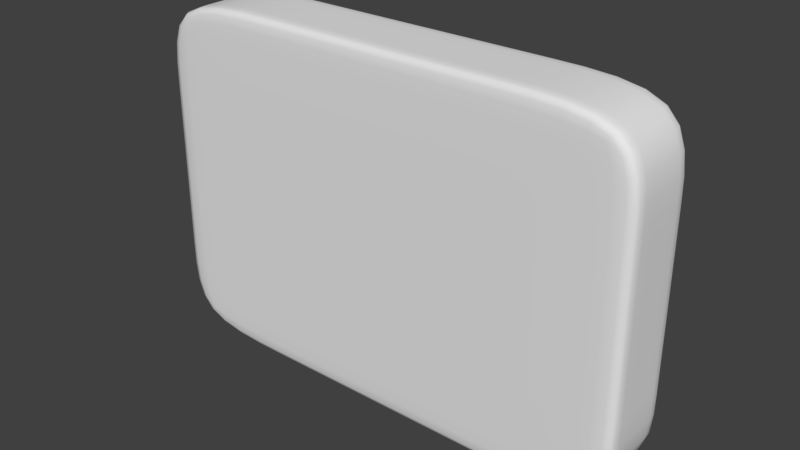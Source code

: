 # Source: ReplayBillboard.blend  (saved by Blender 2.78.0; exported with 4.5.12 LTS)
import bpy
from mathutils import Matrix  # noqa: F401  (used for matrix-valued properties, if any)

bpy.ops.wm.read_factory_settings(use_empty=True)
scene = bpy.context.scene
scene.name = 'Scene'

# ---- collections
col_collection_1 = bpy.data.collections.new('Collection 1'); scene.collection.children.link(col_collection_1)

# ---- world
world_world = bpy.data.worlds.new('World'); scene.world = world_world
world_world.color = (0.05088, 0.05088, 0.05088)
world_world.use_sun_shadow = False
world_world.sun_shadow_jitter_overblur = 0.0
world_world.cycles.sampling_method = 'MANUAL'

# ---- meshes
me_cube_001 = bpy.data.meshes.new('Cube.001')
me_cube_001.from_pydata([(-6.289, -1.0, -3.422), (-6.289, -1.0, 5.422), (-6.289, 1.0, -3.422), (-6.289, 1.0, 5.422), (6.289, -1.0, -3.422), (6.289, -1.0, 5.422), (6.289, 1.0, -3.422), (6.289, 1.0, 5.422), (-6.289, -0.947, -3.422), (-6.289, -0.947, 5.422), (6.289, -0.947, -3.422), (6.289, -0.947, 5.422), (-6.289, 0.9527, 5.422), (6.289, 0.9527, -3.422), (-6.289, 0.9527, -3.422), (6.289, 0.9527, 5.422), (-6.289, -1.0, 1.0), (-6.289, 1.0, 1.0), (6.289, 1.0, 1.0), (6.289, -1.0, 1.0), (6.289, -0.947, 1.0), (-6.289, -0.947, 1.0), (6.289, 0.9527, 1.0), (-6.289, 0.9527, 1.0), (0.0, 1.0, -3.422), (0.0, 1.0, 5.422), (0.0, -1.0, -3.422), (0.0, -1.0, 5.422), (0.0, -0.947, 5.422), (0.0, -0.947, -3.422), (0.0, 0.9527, -3.422), (0.0, 0.9527, 5.422), (0.0, -1.0, 1.0), (0.0, 1.0, 1.0), (-6.289, -1.0, 3.211), (-6.289, 1.0, 3.211), (6.289, 1.0, 3.211), (6.289, -1.0, 3.211), (6.289, -0.947, 3.211), (-6.289, -0.947, 3.211), (6.289, 0.9527, 3.211), (-6.289, 0.9527, 3.211), (0.0, -1.0, 3.211), (0.0, 1.0, 3.211), (-3.145, 1.0, -3.422), (-3.145, -1.0, 5.422), (-3.145, -0.947, -3.422), (-3.145, 0.9527, -3.422), (-3.145, -1.0, 1.0), (-3.145, 1.0, 5.422), (-3.145, -1.0, -3.422), (-3.145, -0.947, 5.422), (-3.145, 0.9527, 5.422), (-3.145, 1.0, 1.0), (-3.145, 1.0, 3.211), (-3.145, -1.0, 3.211), (3.145, 1.0, 5.422), (3.145, -1.0, -3.422), (3.145, -0.947, 5.422), (3.145, 0.9527, 5.422), (3.145, 1.0, 1.0), (3.145, 1.0, -3.422), (3.145, -1.0, 5.422), (3.145, -0.947, -3.422), (3.145, 0.9527, -3.422), (3.145, -1.0, 1.0), (3.145, -1.0, 3.211), (3.145, 1.0, 3.211), (-6.289, 1.0, -1.211), (6.289, 1.0, -1.211), (6.289, -1.0, -1.211), (6.289, -0.947, -1.211), (-6.289, -0.947, -1.211), (6.289, 0.9527, -1.211), (-6.289, 0.9527, -1.211), (-6.289, -1.0, -1.211), (0.0, 1.0, -1.211), (0.0, -1.0, -1.211), (-3.145, 1.0, -1.211), (-3.145, -1.0, -1.211), (3.145, -1.0, -1.211), (3.145, 1.0, -1.211)], [], [(41, 12, 3, 35), (67, 56, 7, 36), (38, 11, 5, 37), (55, 45, 1, 34), (63, 10, 4, 57), (51, 9, 1, 45), (52, 12, 9, 51), (64, 13, 10, 63), (40, 15, 11, 38), (34, 1, 9, 39), (36, 7, 15, 40), (61, 6, 13, 64), (49, 3, 12, 52), (39, 9, 12, 41), (72, 21, 23, 74), (69, 18, 22, 73), (75, 16, 21, 72), (73, 22, 20, 71), (79, 48, 16, 75), (71, 20, 19, 70), (81, 60, 18, 69), (74, 23, 17, 68), (78, 53, 33, 76), (80, 65, 32, 77), (56, 25, 31, 59), (44, 24, 30, 47), (47, 30, 29, 46), (59, 31, 28, 58), (58, 28, 27, 62), (46, 29, 26, 50), (66, 62, 27, 42), (54, 49, 25, 43), (53, 54, 43, 33), (65, 66, 42, 32), (21, 39, 41, 23), (18, 36, 40, 22), (16, 34, 39, 21), (22, 40, 38, 20), (48, 55, 34, 16), (20, 38, 37, 19), (60, 67, 36, 18), (23, 41, 35, 17), (32, 42, 55, 48), (17, 35, 54, 53), (35, 3, 49, 54), (8, 46, 50, 0), (14, 47, 46, 8), (2, 44, 47, 14), (68, 17, 53, 78), (77, 32, 48, 79), (25, 49, 52, 31), (31, 52, 51, 28), (28, 51, 45, 27), (42, 27, 45, 55), (33, 43, 67, 60), (19, 37, 66, 65), (37, 5, 62, 66), (11, 58, 62, 5), (15, 59, 58, 11), (7, 56, 59, 15), (70, 19, 65, 80), (76, 33, 60, 81), (24, 61, 64, 30), (30, 64, 63, 29), (29, 63, 57, 26), (43, 25, 56, 67), (24, 76, 81, 61), (4, 70, 80, 57), (26, 77, 79, 50), (2, 68, 78, 44), (57, 80, 77, 26), (44, 78, 76, 24), (14, 74, 68, 2), (61, 81, 69, 6), (10, 71, 70, 4), (50, 79, 75, 0), (13, 73, 71, 10), (0, 75, 72, 8), (6, 69, 73, 13), (8, 72, 74, 14)])
me_cube_001.polygons.foreach_set('use_smooth', [True] * 80)
_uv = me_cube_001.uv_layers.new(name='UVMap')
_uv.uv.foreach_set('vector', [0.75, 0.75, 1.0, 0.75, 1.0, 1.0, 0.75, 1.0, 0.75, 0.75, 1.0, 0.75, 1.0, 1.0, 0.75, 1.0, 0.75, 0.5, 1.0, 0.5, 1.0, 1.0, 0.75, 1.0, 0.75, 0.75, 1.0, 0.75, 1.0, 1.0, 0.75, 1.0, 0.75, 0.5, 1.0, 0.5, 1.0, 1.0, 0.75, 1.0, 0.75, 0.5, 1.0, 0.5, 1.0, 1.0, 0.75, 1.0, 0.75, 0.25, 1.0, 0.25, 1.0, 0.5, 0.75, 0.5, 0.75, 0.25, 1.0, 0.25, 1.0, 0.5, 0.75, 0.5, 0.75, 0.25, 1.0, 0.25, 1.0, 0.5, 0.75, 0.5, 0.75, 0.0, 1.0, 0.0, 1.0, 0.5, 0.75, 0.5, 0.75, 0.0, 1.0, 0.0, 1.0, 0.25, 0.75, 0.25, 0.75, 0.0, 1.0, 0.0, 1.0, 0.25, 0.75, 0.25, 0.75, 0.0, 1.0, 0.0, 1.0, 0.25, 0.75, 0.25, 0.75, 0.5, 1.0, 0.5, 1.0, 0.75, 0.75, 0.75, 0.25, 0.5, 0.5, 0.5, 0.5, 0.75, 0.25, 0.75, 0.25, 0.0, 0.5, 0.0, 0.5, 0.25, 0.25, 0.25, 0.25, 0.0, 0.5, 0.0, 0.5, 0.5, 0.25, 0.5, 0.25, 0.25, 0.5, 0.25, 0.5, 0.5, 0.25, 0.5, 0.25, 0.75, 0.5, 0.75, 0.5, 1.0, 0.25, 1.0, 0.25, 0.5, 0.5, 0.5, 0.5, 1.0, 0.25, 1.0, 0.25, 0.75, 0.5, 0.75, 0.5, 1.0, 0.25, 1.0, 0.25, 0.75, 0.5, 0.75, 0.5, 1.0, 0.25, 1.0, 0.25, 0.25, 0.5, 0.25, 0.5, 0.5, 0.25, 0.5, 0.25, 0.25, 0.5, 0.25, 0.5, 0.5, 0.25, 0.5, 0.25, 0.0, 0.5, 0.0, 0.5, 0.25, 0.25, 0.25, 0.25, 0.0, 0.5, 0.0, 0.5, 0.25, 0.25, 0.25, 0.25, 0.25, 0.5, 0.25, 0.5, 0.5, 0.25, 0.5, 0.25, 0.25, 0.5, 0.25, 0.5, 0.5, 0.25, 0.5, 0.25, 0.5, 0.5, 0.5, 0.5, 1.0, 0.25, 1.0, 0.25, 0.5, 0.5, 0.5, 0.5, 1.0, 0.25, 1.0, 0.75, 0.25, 1.0, 0.25, 1.0, 0.5, 0.75, 0.5, 0.75, 0.25, 1.0, 0.25, 1.0, 0.5, 0.75, 0.5, 0.5, 0.25, 0.75, 0.25, 0.75, 0.5, 0.5, 0.5, 0.5, 0.25, 0.75, 0.25, 0.75, 0.5, 0.5, 0.5, 0.5, 0.5, 0.75, 0.5, 0.75, 0.75, 0.5, 0.75, 0.5, 0.0, 0.75, 0.0, 0.75, 0.25, 0.5, 0.25, 0.5, 0.0, 0.75, 0.0, 0.75, 0.5, 0.5, 0.5, 0.5, 0.25, 0.75, 0.25, 0.75, 0.5, 0.5, 0.5, 0.5, 0.75, 0.75, 0.75, 0.75, 1.0, 0.5, 1.0, 0.5, 0.5, 0.75, 0.5, 0.75, 1.0, 0.5, 1.0, 0.5, 0.75, 0.75, 0.75, 0.75, 1.0, 0.5, 1.0, 0.5, 0.75, 0.75, 0.75, 0.75, 1.0, 0.5, 1.0, 0.5, 0.5, 0.75, 0.5, 0.75, 0.75, 0.5, 0.75, 0.5, 0.0, 0.75, 0.0, 0.75, 0.25, 0.5, 0.25, 0.75, 0.0, 1.0, 0.0, 1.0, 0.25, 0.75, 0.25, 0.0, 0.5, 0.25, 0.5, 0.25, 1.0, 0.0, 1.0, 0.0, 0.25, 0.25, 0.25, 0.25, 0.5, 0.0, 0.5, 0.0, 0.0, 0.25, 0.0, 0.25, 0.25, 0.0, 0.25, 0.25, 0.0, 0.5, 0.0, 0.5, 0.25, 0.25, 0.25, 0.25, 0.5, 0.5, 0.5, 0.5, 0.75, 0.25, 0.75, 0.5, 0.0, 0.75, 0.0, 0.75, 0.25, 0.5, 0.25, 0.5, 0.25, 0.75, 0.25, 0.75, 0.5, 0.5, 0.5, 0.5, 0.5, 0.75, 0.5, 0.75, 1.0, 0.5, 1.0, 0.75, 0.5, 1.0, 0.5, 1.0, 0.75, 0.75, 0.75, 0.5, 0.5, 0.75, 0.5, 0.75, 0.75, 0.5, 0.75, 0.5, 0.0, 0.75, 0.0, 0.75, 0.25, 0.5, 0.25, 0.75, 0.0, 1.0, 0.0, 1.0, 0.25, 0.75, 0.25, 0.0, 0.5, 0.25, 0.5, 0.25, 1.0, 0.0, 1.0, 0.0, 0.25, 0.25, 0.25, 0.25, 0.5, 0.0, 0.5, 0.0, 0.0, 0.25, 0.0, 0.25, 0.25, 0.0, 0.25, 0.25, 0.0, 0.5, 0.0, 0.5, 0.25, 0.25, 0.25, 0.25, 0.5, 0.5, 0.5, 0.5, 0.75, 0.25, 0.75, 0.5, 0.0, 0.75, 0.0, 0.75, 0.25, 0.5, 0.25, 0.5, 0.25, 0.75, 0.25, 0.75, 0.5, 0.5, 0.5, 0.5, 0.5, 0.75, 0.5, 0.75, 1.0, 0.5, 1.0, 0.75, 0.5, 1.0, 0.5, 1.0, 0.75, 0.75, 0.75, 0.0, 0.5, 0.25, 0.5, 0.25, 0.75, 0.0, 0.75, 0.0, 0.0, 0.25, 0.0, 0.25, 0.25, 0.0, 0.25, 0.0, 0.5, 0.25, 0.5, 0.25, 0.75, 0.0, 0.75, 0.0, 0.0, 0.25, 0.0, 0.25, 0.25, 0.0, 0.25, 0.0, 0.25, 0.25, 0.25, 0.25, 0.5, 0.0, 0.5, 0.0, 0.25, 0.25, 0.25, 0.25, 0.5, 0.0, 0.5, 0.0, 0.75, 0.25, 0.75, 0.25, 1.0, 0.0, 1.0, 0.0, 0.75, 0.25, 0.75, 0.25, 1.0, 0.0, 1.0, 0.0, 0.5, 0.25, 0.5, 0.25, 1.0, 0.0, 1.0, 0.0, 0.75, 0.25, 0.75, 0.25, 1.0, 0.0, 1.0, 0.0, 0.25, 0.25, 0.25, 0.25, 0.5, 0.0, 0.5, 0.0, 0.0, 0.25, 0.0, 0.25, 0.5, 0.0, 0.5, 0.0, 0.0, 0.25, 0.0, 0.25, 0.25, 0.0, 0.25, 0.0, 0.5, 0.25, 0.5, 0.25, 0.75, 0.0, 0.75])
me_cube_001.use_remesh_preserve_volume = False
me_cube_001.use_remesh_preserve_attributes = False
me_cube_001.use_mirror_vertex_groups = False
me_cube_001.update()

# ---- objects
ob_replaybillboard_casing = bpy.data.objects.new('ReplayBillboard_Casing', me_cube_001)

# ---- transforms, parenting, visibility, modifiers, constraints
ob_replaybillboard_casing.location = (0.0, 0.0, 0.0)
ob_replaybillboard_casing.lineart.crease_threshold = 0.0
_m = ob_replaybillboard_casing.modifiers.new('Subsurf', 'SUBSURF')
_m.uv_smooth = 'PRESERVE_CORNERS'
_m.quality = 2
_m.levels = 3
_m.show_only_control_edges = False

# ---- collection membership
col_collection_1.objects.link(ob_replaybillboard_casing)

# ---- scene / render settings (as saved in the file)
scene.frame_start = 1; scene.frame_end = 250; scene.frame_set(1)
scene.render.engine = 'BLENDER_EEVEE_NEXT'
scene.render.resolution_percentage = 50
scene.render.dither_intensity = 0.0
scene.cycles.use_denoising = False
scene.cycles.samples = 128
scene.cycles.sampling_pattern = 'TABULATED_SOBOL'
scene.cycles.light_sampling_threshold = 0.0
scene.cycles.use_adaptive_sampling = False
scene.cycles.use_light_tree = False
scene.cycles.blur_glossy = 0.0
scene.cycles.sample_clamp_indirect = 0.0
scene.view_settings.view_transform = 'Standard'
bpy.context.view_layer.update()

# ---- added for rendering (the .blend has no active camera and no usable light): camera, sun
cam_auto = bpy.data.cameras.new('AutoCamera')
cam_auto.lens = 50.0
cam_auto.sensor_width = 36.0
cam_auto.clip_end = 1000.0
ob_auto_camera = bpy.data.objects.new('AutoCamera', cam_auto)
scene.collection.objects.link(ob_auto_camera)
ob_auto_camera.location = (14.3472, -17.2166, 12.4777)
ob_auto_camera.rotation_euler = (1.09748, -7.21219e-08, 0.694738)
scene.camera = ob_auto_camera
light_auto_sun = bpy.data.lights.new('AutoSun', 'SUN')
light_auto_sun.energy = 3.0
light_auto_sun.angle = 0.0523599
ob_auto_sun = bpy.data.objects.new('AutoSun', light_auto_sun)
scene.collection.objects.link(ob_auto_sun)
ob_auto_sun.rotation_euler = (0.872665, 0.174533, 0.523599)
bpy.context.view_layer.update()
